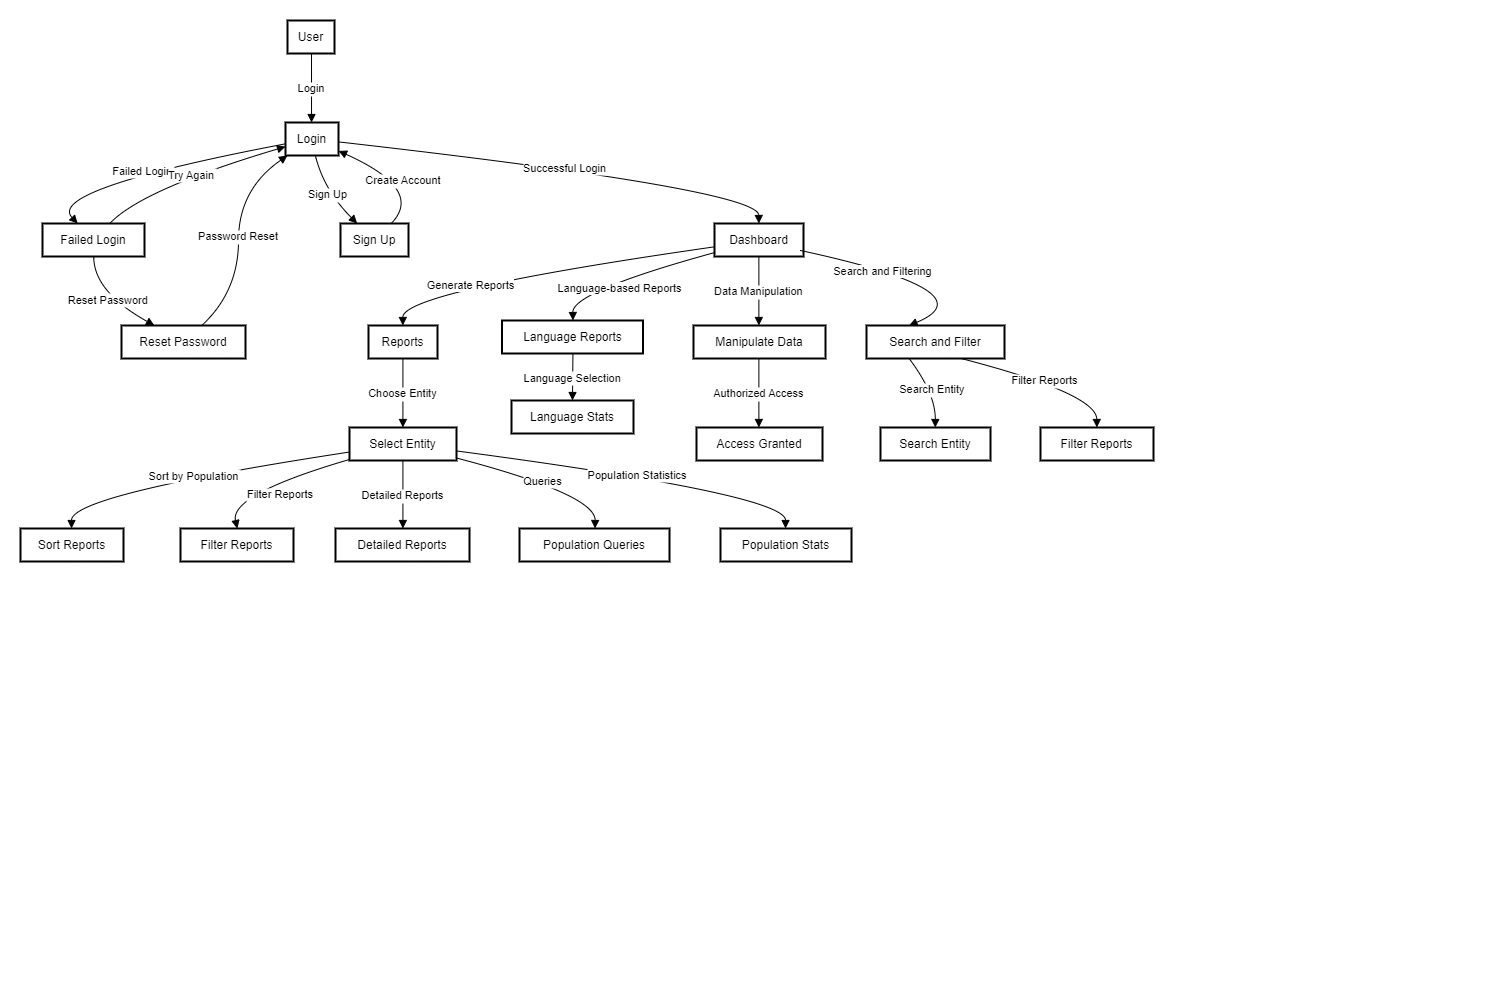

The diagram above was exported from draw.io. Its source (the exported page's mxGraphModel, read from the mxfile embedded in the PNG):
<mxGraphModel dx="1248" dy="704" grid="1" gridSize="10" guides="1" tooltips="1" connect="1" arrows="1" fold="1" page="1" pageScale="1" pageWidth="1500" pageHeight="1000" math="0" shadow="0">
  <root>
    <mxCell id="0" />
    <mxCell id="1" parent="0" />
    <mxCell id="3IuJOpuLiCjFo_SS_bnS-135" value="User" style="whiteSpace=wrap;strokeWidth=2;" parent="1" vertex="1">
      <mxGeometry x="287" y="20" width="47" height="33" as="geometry" />
    </mxCell>
    <mxCell id="3IuJOpuLiCjFo_SS_bnS-136" value="Login" style="whiteSpace=wrap;strokeWidth=2;" parent="1" vertex="1">
      <mxGeometry x="285" y="122" width="53" height="33" as="geometry" />
    </mxCell>
    <mxCell id="3IuJOpuLiCjFo_SS_bnS-137" value="Dashboard" style="whiteSpace=wrap;strokeWidth=2;" parent="1" vertex="1">
      <mxGeometry x="714" y="223" width="89" height="33" as="geometry" />
    </mxCell>
    <mxCell id="3IuJOpuLiCjFo_SS_bnS-138" value="Failed Login" style="whiteSpace=wrap;strokeWidth=2;" parent="1" vertex="1">
      <mxGeometry x="42" y="223" width="102" height="33" as="geometry" />
    </mxCell>
    <mxCell id="3IuJOpuLiCjFo_SS_bnS-139" value="Reset Password" style="whiteSpace=wrap;strokeWidth=2;" parent="1" vertex="1">
      <mxGeometry x="121" y="325" width="124" height="33" as="geometry" />
    </mxCell>
    <mxCell id="3IuJOpuLiCjFo_SS_bnS-140" value="Sign Up" style="whiteSpace=wrap;strokeWidth=2;" parent="1" vertex="1">
      <mxGeometry x="340" y="223" width="68" height="33" as="geometry" />
    </mxCell>
    <mxCell id="3IuJOpuLiCjFo_SS_bnS-141" value="Reports" style="whiteSpace=wrap;strokeWidth=2;" parent="1" vertex="1">
      <mxGeometry x="368" y="325" width="69" height="33" as="geometry" />
    </mxCell>
    <mxCell id="3IuJOpuLiCjFo_SS_bnS-142" value="Language Reports" style="whiteSpace=wrap;strokeWidth=2;" parent="1" vertex="1">
      <mxGeometry x="501.5" y="320" width="141" height="33" as="geometry" />
    </mxCell>
    <mxCell id="3IuJOpuLiCjFo_SS_bnS-143" value="Manipulate Data" style="whiteSpace=wrap;strokeWidth=2;" parent="1" vertex="1">
      <mxGeometry x="693" y="325" width="132" height="33" as="geometry" />
    </mxCell>
    <mxCell id="3IuJOpuLiCjFo_SS_bnS-144" value="Search and Filter" style="whiteSpace=wrap;strokeWidth=2;" parent="1" vertex="1">
      <mxGeometry x="866" y="325" width="138" height="33" as="geometry" />
    </mxCell>
    <mxCell id="3IuJOpuLiCjFo_SS_bnS-146" value="Select Entity" style="whiteSpace=wrap;strokeWidth=2;" parent="1" vertex="1">
      <mxGeometry x="349" y="427" width="107" height="33" as="geometry" />
    </mxCell>
    <mxCell id="3IuJOpuLiCjFo_SS_bnS-147" value="Sort Reports" style="whiteSpace=wrap;strokeWidth=2;" parent="1" vertex="1">
      <mxGeometry x="20" y="528" width="103" height="33" as="geometry" />
    </mxCell>
    <mxCell id="3IuJOpuLiCjFo_SS_bnS-148" value="Filter Reports" style="whiteSpace=wrap;strokeWidth=2;" parent="1" vertex="1">
      <mxGeometry x="180" y="528" width="113" height="33" as="geometry" />
    </mxCell>
    <mxCell id="3IuJOpuLiCjFo_SS_bnS-149" value="Detailed Reports" style="whiteSpace=wrap;strokeWidth=2;" parent="1" vertex="1">
      <mxGeometry x="335" y="528" width="134" height="33" as="geometry" />
    </mxCell>
    <mxCell id="3IuJOpuLiCjFo_SS_bnS-150" value="Population Queries" style="whiteSpace=wrap;strokeWidth=2;" parent="1" vertex="1">
      <mxGeometry x="519" y="528" width="150" height="33" as="geometry" />
    </mxCell>
    <mxCell id="3IuJOpuLiCjFo_SS_bnS-151" value="Population Stats" style="whiteSpace=wrap;strokeWidth=2;" parent="1" vertex="1">
      <mxGeometry x="720" y="528" width="131" height="33" as="geometry" />
    </mxCell>
    <mxCell id="3IuJOpuLiCjFo_SS_bnS-152" value="Language Stats" style="whiteSpace=wrap;strokeWidth=2;" parent="1" vertex="1">
      <mxGeometry x="511" y="400" width="122" height="33" as="geometry" />
    </mxCell>
    <mxCell id="3IuJOpuLiCjFo_SS_bnS-153" value="Access Granted" style="whiteSpace=wrap;strokeWidth=2;" parent="1" vertex="1">
      <mxGeometry x="696" y="427" width="126" height="33" as="geometry" />
    </mxCell>
    <mxCell id="3IuJOpuLiCjFo_SS_bnS-154" value="Search Entity" style="whiteSpace=wrap;strokeWidth=2;" parent="1" vertex="1">
      <mxGeometry x="880" y="427" width="110" height="33" as="geometry" />
    </mxCell>
    <mxCell id="3IuJOpuLiCjFo_SS_bnS-155" value="Filter Reports" style="whiteSpace=wrap;strokeWidth=2;" parent="1" vertex="1">
      <mxGeometry x="1040" y="427" width="113" height="33" as="geometry" />
    </mxCell>
    <mxCell id="3IuJOpuLiCjFo_SS_bnS-156" value="Login" style="curved=1;startArrow=none;endArrow=block;exitX=0.5110993080950798;exitY=1.0101010871656013;entryX=0.4909748581220519;entryY=-0.01010091377027107;rounded=0;" parent="1" source="3IuJOpuLiCjFo_SS_bnS-135" target="3IuJOpuLiCjFo_SS_bnS-136" edge="1">
      <mxGeometry relative="1" as="geometry">
        <Array as="points" />
      </mxGeometry>
    </mxCell>
    <mxCell id="3IuJOpuLiCjFo_SS_bnS-157" value="Successful Login" style="curved=1;startArrow=none;endArrow=block;exitX=0.9912532950347325;exitY=0.5862504556743916;entryX=0.4985600160748771;entryY=0.010101202762488163;rounded=0;" parent="1" source="3IuJOpuLiCjFo_SS_bnS-136" target="3IuJOpuLiCjFo_SS_bnS-137" edge="1">
      <mxGeometry relative="1" as="geometry">
        <Array as="points">
          <mxPoint x="758" y="189" />
        </Array>
      </mxGeometry>
    </mxCell>
    <mxCell id="3IuJOpuLiCjFo_SS_bnS-158" value="Failed Login" style="curved=1;startArrow=none;endArrow=block;exitX=-0.009303578790628686;exitY=0.6486488974894569;entryX=0.34833136477003224;entryY=0.010101202762488163;rounded=0;" parent="1" source="3IuJOpuLiCjFo_SS_bnS-136" target="3IuJOpuLiCjFo_SS_bnS-138" edge="1">
      <mxGeometry relative="1" as="geometry">
        <Array as="points">
          <mxPoint x="45" y="189" />
        </Array>
      </mxGeometry>
    </mxCell>
    <mxCell id="3IuJOpuLiCjFo_SS_bnS-159" value="Try Again" style="curved=1;startArrow=none;endArrow=block;exitX=0.6567408362295082;exitY=0.010101202762488163;entryX=-0.009303578790628686;entryY=0.73550246451824;rounded=0;" parent="1" source="3IuJOpuLiCjFo_SS_bnS-138" target="3IuJOpuLiCjFo_SS_bnS-136" edge="1">
      <mxGeometry relative="1" as="geometry">
        <Array as="points">
          <mxPoint x="141" y="189" />
        </Array>
      </mxGeometry>
    </mxCell>
    <mxCell id="3IuJOpuLiCjFo_SS_bnS-160" value="Reset Password" style="curved=1;startArrow=none;endArrow=block;exitX=0.5025361004997703;exitY=1.0202022899280896;entryX=0.26518942915523824;entryY=2.8899221709280304e-7;rounded=0;" parent="1" source="3IuJOpuLiCjFo_SS_bnS-138" target="3IuJOpuLiCjFo_SS_bnS-139" edge="1">
      <mxGeometry relative="1" as="geometry">
        <Array as="points">
          <mxPoint x="93" y="291" />
        </Array>
      </mxGeometry>
    </mxCell>
    <mxCell id="3IuJOpuLiCjFo_SS_bnS-161" value="Password Reset" style="curved=1;startArrow=none;endArrow=block;exitX=0.6472767463858267;exitY=2.8899221709280304e-7;entryX=0.03778851937868411;entryY=1.0000001733953303;rounded=0;" parent="1" source="3IuJOpuLiCjFo_SS_bnS-139" target="3IuJOpuLiCjFo_SS_bnS-136" edge="1">
      <mxGeometry relative="1" as="geometry">
        <Array as="points">
          <mxPoint x="238" y="291" />
          <mxPoint x="238" y="189" />
        </Array>
      </mxGeometry>
    </mxCell>
    <mxCell id="3IuJOpuLiCjFo_SS_bnS-162" value="Sign Up" style="curved=1;startArrow=none;endArrow=block;exitX=0.5644227334411251;exitY=1.0000001733953303;entryX=0.250299034389348;entryY=0.010101202762488163;rounded=0;" parent="1" source="3IuJOpuLiCjFo_SS_bnS-136" target="3IuJOpuLiCjFo_SS_bnS-140" edge="1">
      <mxGeometry relative="1" as="geometry">
        <Array as="points">
          <mxPoint x="323" y="189" />
        </Array>
      </mxGeometry>
    </mxCell>
    <mxCell id="3IuJOpuLiCjFo_SS_bnS-163" value="Create Account" style="curved=1;startArrow=none;endArrow=block;exitX=0.7399090865177063;exitY=0.010101202762488163;entryX=0.9912532950347325;entryY=0.855063999530516;rounded=0;" parent="1" source="3IuJOpuLiCjFo_SS_bnS-140" target="3IuJOpuLiCjFo_SS_bnS-136" edge="1">
      <mxGeometry relative="1" as="geometry">
        <Array as="points">
          <mxPoint x="424" y="189" />
        </Array>
      </mxGeometry>
    </mxCell>
    <mxCell id="3IuJOpuLiCjFo_SS_bnS-164" value="" style="curved=1;startArrow=none;endArrow=block;exitX=-0.004131960065177317;exitY=0.7087583354292106;entryX=0.4986594932666723;entryY=2.8899221709280304e-7;rounded=0;" parent="1" source="3IuJOpuLiCjFo_SS_bnS-137" target="3IuJOpuLiCjFo_SS_bnS-141" edge="1">
      <mxGeometry relative="1" as="geometry">
        <Array as="points">
          <mxPoint x="402" y="291" />
        </Array>
      </mxGeometry>
    </mxCell>
    <mxCell id="3IuJOpuLiCjFo_SS_bnS-179" value="Generate Reports" style="edgeLabel;html=1;align=center;verticalAlign=middle;resizable=0;points=[];" parent="3IuJOpuLiCjFo_SS_bnS-164" vertex="1" connectable="0">
      <mxGeometry x="0.4179" y="3" relative="1" as="geometry">
        <mxPoint as="offset" />
      </mxGeometry>
    </mxCell>
    <mxCell id="3IuJOpuLiCjFo_SS_bnS-165" value="" style="curved=1;startArrow=none;endArrow=block;exitX=-0.004131960065177317;exitY=0.8848410590843023;entryX=0.5032130031720966;entryY=2.8899221709280304e-7;rounded=0;" parent="1" source="3IuJOpuLiCjFo_SS_bnS-137" target="3IuJOpuLiCjFo_SS_bnS-142" edge="1">
      <mxGeometry relative="1" as="geometry">
        <Array as="points">
          <mxPoint x="572" y="291" />
        </Array>
      </mxGeometry>
    </mxCell>
    <mxCell id="Z8Z6Cb0SKcodpbp3hS4W-1" value="Language-based Reports" style="edgeLabel;html=1;align=center;verticalAlign=middle;resizable=0;points=[];" vertex="1" connectable="0" parent="3IuJOpuLiCjFo_SS_bnS-165">
      <mxGeometry x="0.146" y="9" relative="1" as="geometry">
        <mxPoint as="offset" />
      </mxGeometry>
    </mxCell>
    <mxCell id="3IuJOpuLiCjFo_SS_bnS-166" value="Data Manipulation" style="curved=1;startArrow=none;endArrow=block;exitX=0.4985600160748771;exitY=1.0202022899280896;entryX=0.49524122295957623;entryY=2.8899221709280304e-7;rounded=0;" parent="1" source="3IuJOpuLiCjFo_SS_bnS-137" target="3IuJOpuLiCjFo_SS_bnS-143" edge="1">
      <mxGeometry relative="1" as="geometry">
        <Array as="points" />
      </mxGeometry>
    </mxCell>
    <mxCell id="3IuJOpuLiCjFo_SS_bnS-167" value="" style="curved=1;startArrow=none;endArrow=block;entryX=0.496926114179086;entryY=2.8899221709280304e-7;rounded=0;" parent="1" edge="1">
      <mxGeometry relative="1" as="geometry">
        <Array as="points">
          <mxPoint x="990" y="291" />
        </Array>
        <mxPoint x="800" y="250" as="sourcePoint" />
        <mxPoint x="908.5758035115348" y="325" as="targetPoint" />
      </mxGeometry>
    </mxCell>
    <mxCell id="3IuJOpuLiCjFo_SS_bnS-180" value="Search and Filtering" style="edgeLabel;html=1;align=center;verticalAlign=middle;resizable=0;points=[];" parent="3IuJOpuLiCjFo_SS_bnS-167" vertex="1" connectable="0">
      <mxGeometry x="-0.4078" y="-3" relative="1" as="geometry">
        <mxPoint as="offset" />
      </mxGeometry>
    </mxCell>
    <mxCell id="3IuJOpuLiCjFo_SS_bnS-169" value="Choose Entity" style="curved=1;startArrow=none;endArrow=block;exitX=0.4986594932666723;exitY=1.0101013761578184;entryX=0.4991355610785083;entryY=-0.010100624778053978;rounded=0;" parent="1" source="3IuJOpuLiCjFo_SS_bnS-141" target="3IuJOpuLiCjFo_SS_bnS-146" edge="1">
      <mxGeometry relative="1" as="geometry">
        <Array as="points" />
      </mxGeometry>
    </mxCell>
    <mxCell id="3IuJOpuLiCjFo_SS_bnS-170" value="Sort by Population" style="curved=1;startArrow=none;endArrow=block;exitX=-0.00015854167046948015;exitY=0.7432938327148535;entryX=0.4954492513415883;entryY=0.010101491754705256;rounded=0;" parent="1" source="3IuJOpuLiCjFo_SS_bnS-146" target="3IuJOpuLiCjFo_SS_bnS-147" edge="1">
      <mxGeometry relative="1" as="geometry">
        <Array as="points">
          <mxPoint x="71" y="494" />
        </Array>
      </mxGeometry>
    </mxCell>
    <mxCell id="3IuJOpuLiCjFo_SS_bnS-171" value="Filter Reports" style="curved=1;startArrow=none;endArrow=block;exitX=-0.00015854167046948015;exitY=0.9691924858320335;entryX=0.5033415397711559;entryY=0.010101491754705256;rounded=0;" parent="1" source="3IuJOpuLiCjFo_SS_bnS-146" target="3IuJOpuLiCjFo_SS_bnS-148" edge="1">
      <mxGeometry x="-0.0489" y="14" relative="1" as="geometry">
        <Array as="points">
          <mxPoint x="229" y="494" />
        </Array>
        <mxPoint as="offset" />
      </mxGeometry>
    </mxCell>
    <mxCell id="3IuJOpuLiCjFo_SS_bnS-172" value="Detailed Reports" style="curved=1;startArrow=none;endArrow=block;exitX=0.4991355610785083;exitY=1.0000004623875474;entryX=0.5030410823537342;entryY=0.010101491754705256;rounded=0;" parent="1" source="3IuJOpuLiCjFo_SS_bnS-146" target="3IuJOpuLiCjFo_SS_bnS-149" edge="1">
      <mxGeometry relative="1" as="geometry">
        <Array as="points" />
      </mxGeometry>
    </mxCell>
    <mxCell id="3IuJOpuLiCjFo_SS_bnS-173" value="Queries" style="curved=1;startArrow=none;endArrow=block;exitX=0.9984296638274861;exitY=0.9233475221691688;entryX=0.503384780883789;entryY=0.010101491754705256;rounded=0;" parent="1" source="3IuJOpuLiCjFo_SS_bnS-146" target="3IuJOpuLiCjFo_SS_bnS-150" edge="1">
      <mxGeometry relative="1" as="geometry">
        <Array as="points">
          <mxPoint x="595" y="494" />
        </Array>
      </mxGeometry>
    </mxCell>
    <mxCell id="3IuJOpuLiCjFo_SS_bnS-174" value="Population Statistics" style="curved=1;startArrow=none;endArrow=block;exitX=0.9984296638274861;exitY=0.7100168135102924;entryX=0.4966194502269949;entryY=0.010101491754705256;rounded=0;" parent="1" source="3IuJOpuLiCjFo_SS_bnS-146" target="3IuJOpuLiCjFo_SS_bnS-151" edge="1">
      <mxGeometry relative="1" as="geometry">
        <Array as="points">
          <mxPoint x="785" y="494" />
        </Array>
      </mxGeometry>
    </mxCell>
    <mxCell id="3IuJOpuLiCjFo_SS_bnS-175" value="Language Selection" style="curved=1;startArrow=none;endArrow=block;exitX=0.5032130031720966;exitY=1.0101013761578184;entryX=0.49961502825627563;entryY=-0.010100624778053978;rounded=0;" parent="1" source="3IuJOpuLiCjFo_SS_bnS-142" target="3IuJOpuLiCjFo_SS_bnS-152" edge="1">
      <mxGeometry relative="1" as="geometry">
        <Array as="points" />
      </mxGeometry>
    </mxCell>
    <mxCell id="3IuJOpuLiCjFo_SS_bnS-176" value="Authorized Access" style="curved=1;startArrow=none;endArrow=block;exitX=0.49524122295957623;exitY=1.0101013761578184;entryX=0.49501461452907985;entryY=-0.010100624778053978;rounded=0;" parent="1" source="3IuJOpuLiCjFo_SS_bnS-143" target="3IuJOpuLiCjFo_SS_bnS-153" edge="1">
      <mxGeometry relative="1" as="geometry">
        <Array as="points" />
      </mxGeometry>
    </mxCell>
    <mxCell id="3IuJOpuLiCjFo_SS_bnS-177" value="Search Entity" style="curved=1;startArrow=none;endArrow=block;exitX=0.3048758106489462;exitY=1.0101013761578184;entryX=0.4976530421863903;entryY=-0.010100624778053978;rounded=0;" parent="1" source="3IuJOpuLiCjFo_SS_bnS-144" target="3IuJOpuLiCjFo_SS_bnS-154" edge="1">
      <mxGeometry relative="1" as="geometry">
        <Array as="points">
          <mxPoint x="935" y="393" />
        </Array>
      </mxGeometry>
    </mxCell>
    <mxCell id="3IuJOpuLiCjFo_SS_bnS-178" value="Filter Reports" style="curved=1;startArrow=none;endArrow=block;exitX=0.6889764177092258;exitY=1.0101013761578184;entryX=0.4992015298488921;entryY=-0.010100624778053978;rounded=0;" parent="1" source="3IuJOpuLiCjFo_SS_bnS-144" target="3IuJOpuLiCjFo_SS_bnS-155" edge="1">
      <mxGeometry relative="1" as="geometry">
        <Array as="points">
          <mxPoint x="1096" y="393" />
        </Array>
      </mxGeometry>
    </mxCell>
  </root>
</mxGraphModel>